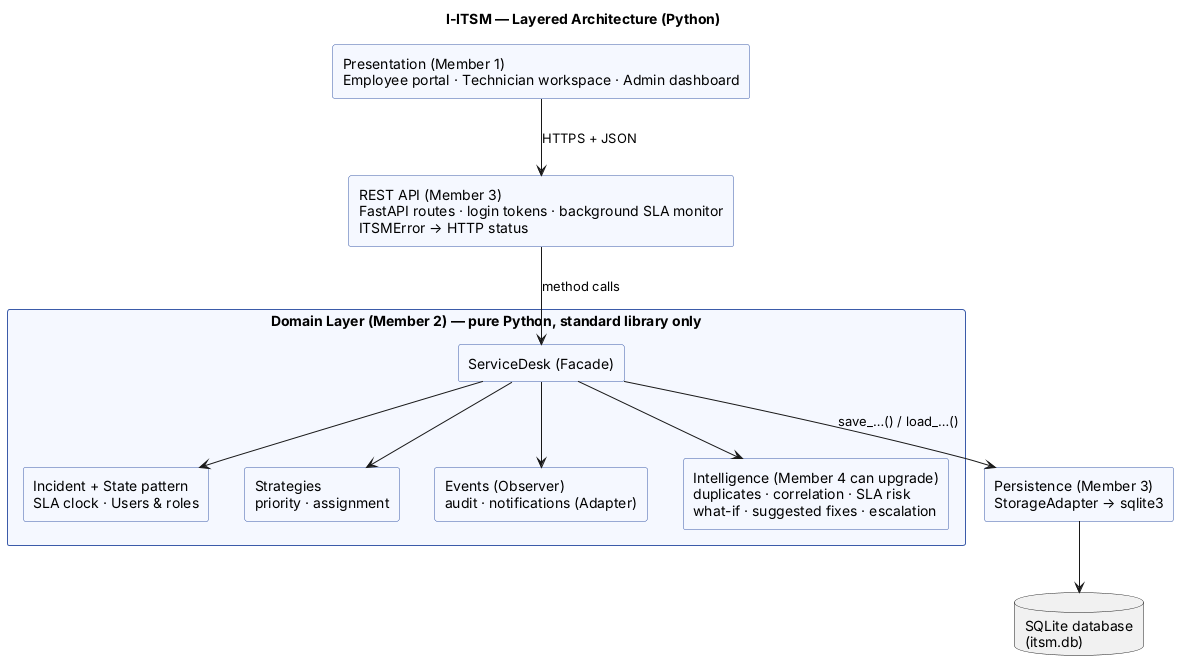

The diagram above was rendered by PlantUML. Its source (embedded in the PNG):
@startuml
title I-ITSM — Layered Architecture (Python)
skinparam componentStyle rectangle
skinparam rectangleBackgroundColor #F5F8FF
skinparam rectangleBorderColor #3B5BA9

rectangle "Presentation (Member 1)\nEmployee portal · Technician workspace · Admin dashboard" as UI
rectangle "REST API (Member 3)\nFastAPI routes · login tokens · background SLA monitor\nITSMError → HTTP status" as API
rectangle "Domain Layer (Member 2) — pure Python, standard library only" as DOM {
  rectangle "ServiceDesk (Facade)" as SD
  rectangle "Incident + State pattern\nSLA clock · Users & roles" as CORE
  rectangle "Strategies\npriority · assignment" as STR
  rectangle "Events (Observer)\naudit · notifications (Adapter)" as EVT
  rectangle "Intelligence (Member 4 can upgrade)\nduplicates · correlation · SLA risk\nwhat-if · suggested fixes · escalation" as AI
}
rectangle "Persistence (Member 3)\nStorageAdapter → sqlite3" as PERS
database "SQLite database\n(itsm.db)" as DB

UI --> API : HTTPS + JSON
API --> SD : method calls
SD --> CORE
SD --> STR
SD --> EVT
SD --> AI
SD --> PERS : save_…() / load_…()
PERS --> DB
@enduml